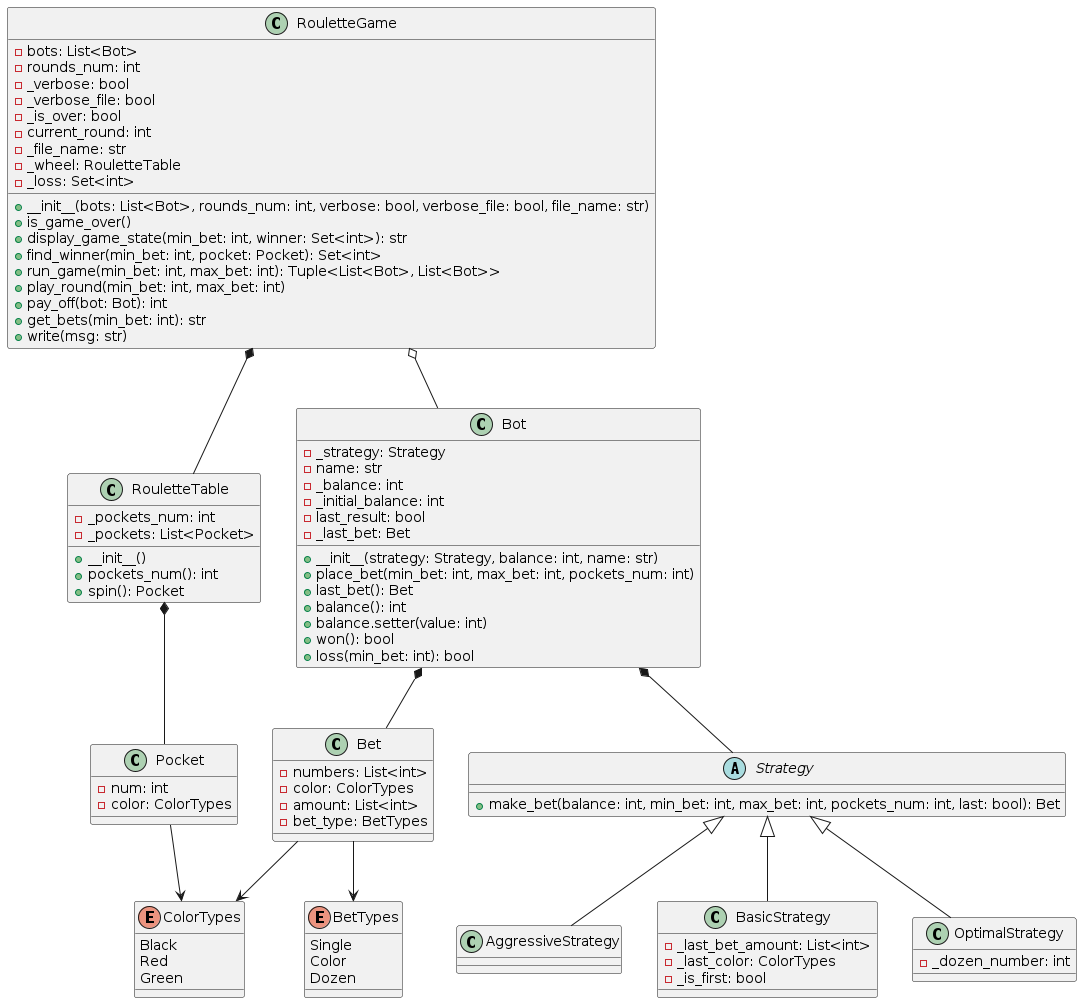

The diagram above was rendered by PlantUML. Its source (embedded in the PNG):
@startuml

enum ColorTypes {
    Black
    Red
    Green
}

enum BetTypes {
    Single
    Color
    Dozen
}

class Bet {
    - numbers: List<int>
    - color: ColorTypes
    - amount: List<int>
    - bet_type: BetTypes
}

abstract class Strategy {
    + make_bet(balance: int, min_bet: int, max_bet: int, pockets_num: int, last: bool): Bet
}

class AggressiveStrategy {
}

class BasicStrategy {
    - _last_bet_amount: List<int>
    - _last_color: ColorTypes
    - _is_first: bool
}

class OptimalStrategy {
    - _dozen_number: int
}

class Pocket {
    - num: int
    - color: ColorTypes
}

class RouletteTable {
    - _pockets_num: int
    - _pockets: List<Pocket>
    + __init__()
    + pockets_num(): int
    + spin(): Pocket
}

class Bot {
    - _strategy: Strategy
    - name: str
    - _balance: int
    - _initial_balance: int
    - last_result: bool
    - _last_bet: Bet
    + __init__(strategy: Strategy, balance: int, name: str)
    + place_bet(min_bet: int, max_bet: int, pockets_num: int)
    + last_bet(): Bet
    + balance(): int
    + balance.setter(value: int)
    + won(): bool
    + loss(min_bet: int): bool
}

class RouletteGame {
    - bots: List<Bot>
    - rounds_num: int
    - _verbose: bool
    - _verbose_file: bool
    - _is_over: bool
    - current_round: int
    - _file_name: str
    - _wheel: RouletteTable
    - _loss: Set<int>
    + __init__(bots: List<Bot>, rounds_num: int, verbose: bool, verbose_file: bool, file_name: str)
    + is_game_over()
    + display_game_state(min_bet: int, winner: Set<int>): str
    + find_winner(min_bet: int, pocket: Pocket): Set<int>
    + run_game(min_bet: int, max_bet: int): Tuple<List<Bot>, List<Bot>>
    + play_round(min_bet: int, max_bet: int)
    + pay_off(bot: Bot): int
    + get_bets(min_bet: int): str
    + write(msg: str)
}

Strategy <|-- AggressiveStrategy
Strategy <|-- BasicStrategy
Strategy <|-- OptimalStrategy

Bot *-- Strategy
Bot *-- Bet
RouletteGame o-- Bot
RouletteGame *-- RouletteTable
RouletteTable *-- Pocket
Bet --> ColorTypes
Bet --> BetTypes
Pocket --> ColorTypes

@enduml